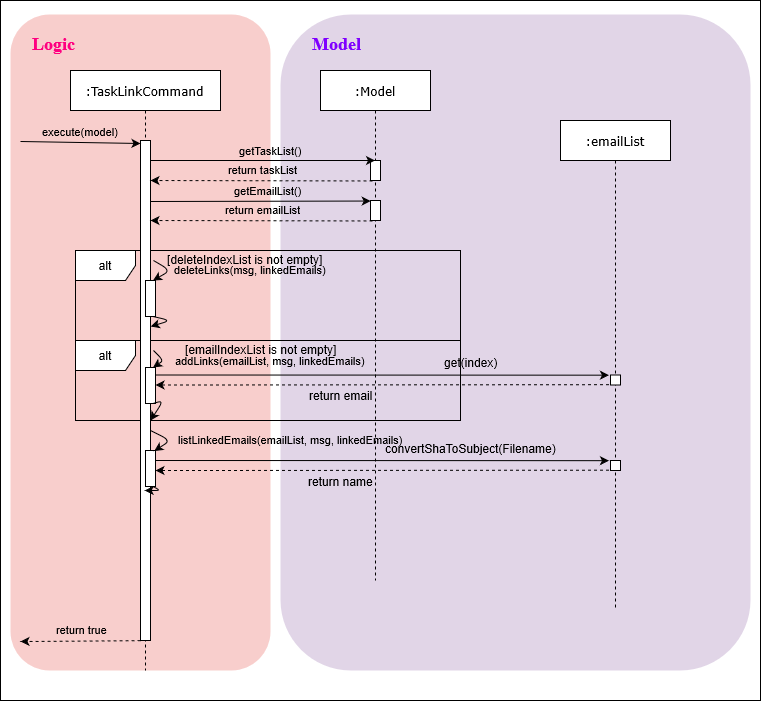

The diagram above was exported from draw.io. Its source (the exported page's mxGraphModel, read from the mxfile embedded in the PNG):
<mxGraphModel grid="1" shadow="0" math="0" pageHeight="1169" pageWidth="827" pageScale="1" page="1" fold="1" arrows="1" connect="1" tooltips="1" guides="1" gridSize="10" dy="889" dx="2150">
  <root>
    <mxCell id="0" />
    <mxCell id="1" parent="0" />
    <mxCell id="2" value="" parent="1" vertex="1" style="rounded=0;whiteSpace=wrap;html=1;labelBackgroundColor=none;">
      <mxGeometry as="geometry" height="700" width="760" y="10" x="-80" />
    </mxCell>
    <mxCell id="3" value="" parent="1" vertex="1" style="rounded=1;whiteSpace=wrap;html=1;strokeColor=none;fillColor=#e1d5e7;">
      <mxGeometry as="geometry" height="656" width="470" y="24" x="200" />
    </mxCell>
    <mxCell id="4" value="" parent="1" vertex="1" style="rounded=1;whiteSpace=wrap;html=1;strokeColor=none;fillColor=#f8cecc;">
      <mxGeometry as="geometry" height="656" width="260" y="24" x="-70" />
    </mxCell>
    <mxCell id="5" value="alt" parent="1" vertex="1" style="shape=umlFrame;whiteSpace=wrap;html=1;rounded=0;">
      <mxGeometry as="geometry" height="80" width="385" y="350" x="-5" />
    </mxCell>
    <mxCell id="6" value="alt" parent="1" vertex="1" style="shape=umlFrame;whiteSpace=wrap;html=1;rounded=0;">
      <mxGeometry as="geometry" height="90" width="385" y="260" x="-5" />
    </mxCell>
    <mxCell id="7" value=":TaskLinkCommand" parent="1" vertex="1" style="shape=umlLifeline;perimeter=lifelinePerimeter;whiteSpace=wrap;html=1;container=1;collapsible=0;recursiveResize=0;outlineConnect=0;rounded=0;shadow=0;comic=0;labelBackgroundColor=none;strokeWidth=1;fontFamily=Verdana;fontSize=12;align=center;">
      <mxGeometry as="geometry" height="600" width="150" y="80" x="-10" />
    </mxCell>
    <mxCell id="8" value="" parent="7" vertex="1" style="html=1;points=[];perimeter=orthogonalPerimeter;rounded=0;shadow=0;comic=0;labelBackgroundColor=none;strokeWidth=1;fontFamily=Verdana;fontSize=12;align=center;">
      <mxGeometry as="geometry" height="500" width="10" y="70" x="70" />
    </mxCell>
    <mxCell id="9" value="&lt;font&gt;execute(model)&lt;/font&gt;" parent="1" style="endArrow=classic;html=1;strokeColor=#000000;entryX=0;entryY=0.006;entryDx=0;entryDy=0;entryPerimeter=0;labelBackgroundColor=none;" edge="1" target="8">
      <mxGeometry as="geometry" height="50" width="50" y="11" x="-0.0006" relative="1">
        <mxPoint as="sourcePoint" y="151" x="-60" />
        <mxPoint as="targetPoint" y="110" x="-10" />
        <mxPoint as="offset" />
      </mxGeometry>
    </mxCell>
    <mxCell id="10" value="&lt;font color=&quot;#ff0080&quot; face=&quot;Times New Roman&quot; style=&quot;font-size: 18px&quot;&gt;&lt;b&gt;Logic&lt;/b&gt;&lt;/font&gt;" parent="1" vertex="1" style="text;html=1;resizable=0;points=[];autosize=1;align=left;verticalAlign=top;spacingTop=-4;">
      <mxGeometry as="geometry" height="20" width="60" y="40" x="-50" />
    </mxCell>
    <mxCell id="11" value="&lt;font color=&quot;#7f00ff&quot; face=&quot;Times New Roman&quot; style=&quot;font-size: 18px&quot;&gt;&lt;b&gt;Model&lt;/b&gt;&lt;/font&gt;" parent="1" vertex="1" style="text;html=1;resizable=0;points=[];autosize=1;align=left;verticalAlign=top;spacingTop=-4;">
      <mxGeometry as="geometry" height="20" width="60" y="40" x="230" />
    </mxCell>
    <mxCell id="12" value=":Model" parent="1" vertex="1" style="shape=umlLifeline;perimeter=lifelinePerimeter;whiteSpace=wrap;html=1;container=1;collapsible=0;recursiveResize=0;outlineConnect=0;rounded=0;shadow=0;comic=0;labelBackgroundColor=none;strokeWidth=1;fontFamily=Verdana;fontSize=12;align=center;">
      <mxGeometry as="geometry" height="510" width="110" y="80" x="240" />
    </mxCell>
    <mxCell id="13" value="" parent="12" vertex="1" style="html=1;points=[];perimeter=orthogonalPerimeter;rounded=0;shadow=0;comic=0;labelBackgroundColor=none;strokeWidth=1;fontFamily=Verdana;fontSize=12;align=center;">
      <mxGeometry as="geometry" height="20" width="10" y="90" x="50" />
    </mxCell>
    <mxCell id="14" value="" parent="12" vertex="1" style="html=1;points=[];perimeter=orthogonalPerimeter;rounded=0;shadow=0;comic=0;labelBackgroundColor=none;strokeWidth=1;fontFamily=Verdana;fontSize=12;align=center;">
      <mxGeometry as="geometry" height="20" width="10" y="130" x="50" />
    </mxCell>
    <mxCell id="15" value="getTaskList()" parent="1" style="endArrow=classic;html=1;strokeColor=#000000;labelBackgroundColor=none;" edge="1" target="12">
      <mxGeometry as="geometry" height="50" width="50" y="10" x="0.069" relative="1">
        <mxPoint as="sourcePoint" y="170" x="70" />
        <mxPoint as="targetPoint" y="170.38" x="190" />
        <mxPoint as="offset" />
      </mxGeometry>
    </mxCell>
    <mxCell id="16" value="return taskList" parent="1" style="endArrow=classic;html=1;labelBackgroundColor=none;strokeColor=#000000;exitX=0.2;exitY=1.022;exitDx=0;exitDy=0;exitPerimeter=0;dashed=1;" edge="1" source="13">
      <mxGeometry as="geometry" height="50" width="50" y="-11" x="-0.0154" relative="1">
        <mxPoint as="sourcePoint" y="660" x="-70" />
        <mxPoint as="targetPoint" y="190" x="70" />
        <mxPoint as="offset" />
      </mxGeometry>
    </mxCell>
    <mxCell id="17" value=":emailList" parent="1" vertex="1" style="shape=umlLifeline;perimeter=lifelinePerimeter;whiteSpace=wrap;html=1;container=1;collapsible=0;recursiveResize=0;outlineConnect=0;rounded=0;shadow=0;comic=0;labelBackgroundColor=none;strokeWidth=1;fontFamily=Verdana;fontSize=12;align=center;">
      <mxGeometry as="geometry" height="490" width="110" y="130" x="480" />
    </mxCell>
    <mxCell id="18" value="" parent="17" vertex="1" style="html=1;points=[];perimeter=orthogonalPerimeter;rounded=0;shadow=0;comic=0;labelBackgroundColor=none;strokeWidth=1;fontFamily=Verdana;fontSize=12;align=center;">
      <mxGeometry as="geometry" height="10" width="10" y="254.5" x="50" />
    </mxCell>
    <mxCell id="19" value="" parent="17" style="endArrow=classic;html=1;labelBackgroundColor=none;strokeColor=#000000;entryX=-0.155;entryY=0.017;entryDx=0;entryDy=0;entryPerimeter=0;" edge="1" target="18">
      <mxGeometry as="geometry" height="50" width="50" relative="1">
        <mxPoint as="sourcePoint" y="254.5" x="-405" />
        <mxPoint as="targetPoint" y="204.5" x="-355" />
      </mxGeometry>
    </mxCell>
    <mxCell id="20" value="get(index)" parent="19" vertex="1" style="text;html=1;resizable=0;points=[];align=center;verticalAlign=middle;labelBackgroundColor=none;" connectable="0">
      <mxGeometry as="geometry" y="2" x="0.5199" relative="1">
        <mxPoint as="offset" y="-11" x="-29.5" />
      </mxGeometry>
    </mxCell>
    <mxCell id="21" value="" parent="17" style="endArrow=classic;html=1;labelBackgroundColor=none;strokeColor=#000000;exitX=-0.155;exitY=0.967;exitDx=0;exitDy=0;exitPerimeter=0;dashed=1;" edge="1" source="18">
      <mxGeometry as="geometry" height="50" width="50" relative="1">
        <mxPoint as="sourcePoint" y="794.5" x="-500" />
        <mxPoint as="targetPoint" y="264.5" x="-405" />
      </mxGeometry>
    </mxCell>
    <mxCell id="22" value="return email" parent="21" vertex="1" style="text;html=1;resizable=0;points=[];align=center;verticalAlign=middle;labelBackgroundColor=none;" connectable="0">
      <mxGeometry as="geometry" x="0.1879" relative="1">
        <mxPoint as="offset" y="10" x="1" />
      </mxGeometry>
    </mxCell>
    <mxCell id="23" value="" parent="17" vertex="1" style="html=1;points=[];perimeter=orthogonalPerimeter;rounded=0;shadow=0;comic=0;labelBackgroundColor=none;strokeWidth=1;fontFamily=Verdana;fontSize=12;align=center;">
      <mxGeometry as="geometry" height="10" width="10" y="340" x="50" />
    </mxCell>
    <mxCell id="24" value="" parent="17" style="endArrow=classic;html=1;labelBackgroundColor=none;strokeColor=#000000;entryX=-0.155;entryY=0.017;entryDx=0;entryDy=0;entryPerimeter=0;" edge="1" target="23">
      <mxGeometry as="geometry" height="50" width="50" relative="1">
        <mxPoint as="sourcePoint" y="340" x="-405" />
        <mxPoint as="targetPoint" y="290" x="-355" />
      </mxGeometry>
    </mxCell>
    <mxCell id="25" value="convertShaToSubject(Filename)" parent="24" vertex="1" style="text;html=1;resizable=0;points=[];align=center;verticalAlign=middle;labelBackgroundColor=none;" connectable="0">
      <mxGeometry as="geometry" y="2" x="0.5199" relative="1">
        <mxPoint as="offset" y="-11" x="-29.5" />
      </mxGeometry>
    </mxCell>
    <mxCell id="26" value="" parent="17" style="endArrow=classic;html=1;labelBackgroundColor=none;strokeColor=#000000;exitX=-0.155;exitY=0.967;exitDx=0;exitDy=0;exitPerimeter=0;dashed=1;" edge="1" source="23">
      <mxGeometry as="geometry" height="50" width="50" relative="1">
        <mxPoint as="sourcePoint" y="880" x="-500" />
        <mxPoint as="targetPoint" y="350" x="-405" />
      </mxGeometry>
    </mxCell>
    <mxCell id="27" value="return name" parent="26" vertex="1" style="text;html=1;resizable=0;points=[];align=center;verticalAlign=middle;labelBackgroundColor=none;" connectable="0">
      <mxGeometry as="geometry" x="0.1879" relative="1">
        <mxPoint as="offset" y="10" x="1" />
      </mxGeometry>
    </mxCell>
    <mxCell id="28" value="" parent="1" vertex="1" style="rounded=0;whiteSpace=wrap;html=1;">
      <mxGeometry as="geometry" height="36" width="10" y="290" x="65" />
    </mxCell>
    <mxCell id="29" value="" parent="1" vertex="1" style="rounded=0;whiteSpace=wrap;html=1;">
      <mxGeometry as="geometry" height="36" width="10" y="377" x="65" />
    </mxCell>
    <mxCell id="30" value="" parent="1" vertex="1" style="rounded=0;whiteSpace=wrap;html=1;">
      <mxGeometry as="geometry" height="36" width="10" y="460" x="65" />
    </mxCell>
    <mxCell id="31" value="[deleteIndexList is not empty]" parent="1" vertex="1" style="text;html=1;resizable=0;points=[];autosize=1;align=left;verticalAlign=top;spacingTop=-4;">
      <mxGeometry as="geometry" height="20" width="170" y="260" x="85" />
    </mxCell>
    <mxCell id="32" value="[emailIndexList is not empty]" parent="1" vertex="1" style="text;html=1;resizable=0;points=[];autosize=1;align=left;verticalAlign=top;spacingTop=-4;">
      <mxGeometry as="geometry" height="20" width="170" y="350" x="102.5" />
    </mxCell>
    <mxCell id="33" value="deleteLinks(msg, linkedEmails)" parent="1" style="endArrow=classic;html=1;labelBackgroundColor=none;strokeColor=#000000;entryX=0.75;entryY=0;entryDx=0;entryDy=0;" edge="1" target="28">
      <mxGeometry as="geometry" height="50" width="50" y="80" x="-0.0108" relative="1">
        <mxPoint as="sourcePoint" y="270" x="73" />
        <mxPoint as="targetPoint" y="790" x="-20" />
        <Array as="points">
          <mxPoint y="280" x="90" />
        </Array>
        <mxPoint as="offset" y="-70" x="41" />
      </mxGeometry>
    </mxCell>
    <mxCell id="34" value="addLinks(emailList, msg, linkedEmails)" parent="1" style="endArrow=classic;html=1;labelBackgroundColor=none;strokeColor=#000000;entryX=0.75;entryY=0;entryDx=0;entryDy=0;" edge="1" target="29">
      <mxGeometry as="geometry" height="50" width="50" y="107" x="0.0569" relative="1">
        <mxPoint as="sourcePoint" y="360" x="73" />
        <mxPoint as="targetPoint" y="300" x="82.5" />
        <Array as="points">
          <mxPoint y="370" x="83" />
        </Array>
        <mxPoint as="offset" y="-89" x="48" />
      </mxGeometry>
    </mxCell>
    <mxCell id="35" value="listLinkedEmails(emailList, msg, linkedEmails)" parent="1" style="endArrow=classic;html=1;labelBackgroundColor=none;strokeColor=#000000;entryX=1.378;entryY=0.621;entryDx=0;entryDy=0;entryPerimeter=0;" edge="1" target="8">
      <mxGeometry as="geometry" height="50" width="50" y="120" x="0.0729" relative="1">
        <mxPoint as="sourcePoint" y="440" x="70" />
        <mxPoint as="targetPoint" y="459" x="79" />
        <Array as="points">
          <mxPoint y="450" x="90" />
        </Array>
        <mxPoint as="offset" y="-101" x="55" />
      </mxGeometry>
    </mxCell>
    <mxCell id="36" value="" parent="1" style="endArrow=classic;html=1;labelBackgroundColor=none;strokeColor=#000000;entryX=1.022;entryY=0.372;entryDx=0;entryDy=0;entryPerimeter=0;exitX=0.75;exitY=1;exitDx=0;exitDy=0;" edge="1" target="8" source="28">
      <mxGeometry as="geometry" height="50" width="50" relative="1">
        <mxPoint as="sourcePoint" y="280" x="83" />
        <mxPoint as="targetPoint" y="350" x="83" />
        <Array as="points">
          <mxPoint y="330" x="90" />
        </Array>
      </mxGeometry>
    </mxCell>
    <mxCell id="37" value="" parent="1" style="endArrow=classic;html=1;labelBackgroundColor=none;strokeColor=#000000;exitX=0.75;exitY=1;exitDx=0;exitDy=0;" edge="1" source="29">
      <mxGeometry as="geometry" height="50" width="50" relative="1">
        <mxPoint as="sourcePoint" y="336" x="82.5" />
        <mxPoint as="targetPoint" y="430" x="70" />
        <Array as="points">
          <mxPoint y="410" x="83" />
        </Array>
      </mxGeometry>
    </mxCell>
    <mxCell id="38" value="" parent="1" style="endArrow=classic;html=1;labelBackgroundColor=none;strokeColor=#000000;exitX=0.75;exitY=1;exitDx=0;exitDy=0;" edge="1" target="7" source="30">
      <mxGeometry as="geometry" height="50" width="50" relative="1">
        <mxPoint as="sourcePoint" y="450" x="80" />
        <mxPoint as="targetPoint" y="470.5" x="83.77999999999997" />
        <Array as="points">
          <mxPoint y="500" x="80" />
        </Array>
      </mxGeometry>
    </mxCell>
    <mxCell id="39" value="return true" parent="1" style="endArrow=classic;html=1;labelBackgroundColor=none;strokeColor=#000000;exitX=0.2;exitY=1.022;exitDx=0;exitDy=0;exitPerimeter=0;dashed=1;" edge="1">
      <mxGeometry as="geometry" height="50" width="50" y="-11" x="-0.0154" relative="1">
        <mxPoint as="sourcePoint" y="650.1600000000001" x="60" />
        <mxPoint as="targetPoint" y="651" x="-60" />
        <mxPoint as="offset" />
      </mxGeometry>
    </mxCell>
    <mxCell id="40" value="getEmailList()" parent="1" style="endArrow=classic;html=1;strokeColor=#000000;labelBackgroundColor=none;entryX=0.02;entryY=0.027;entryDx=0;entryDy=0;entryPerimeter=0;" edge="1" target="14">
      <mxGeometry as="geometry" height="50" width="50" y="10" x="0.069" relative="1">
        <mxPoint as="sourcePoint" y="211" x="70" />
        <mxPoint as="targetPoint" y="180" x="304.5" />
        <mxPoint as="offset" />
      </mxGeometry>
    </mxCell>
    <mxCell id="41" value="return emailList" parent="1" style="endArrow=classic;html=1;labelBackgroundColor=none;strokeColor=#000000;exitX=0.2;exitY=1.022;exitDx=0;exitDy=0;exitPerimeter=0;dashed=1;" edge="1" source="14">
      <mxGeometry as="geometry" height="50" width="50" y="-11" x="-0.0154" relative="1">
        <mxPoint as="sourcePoint" y="670" x="-60" />
        <mxPoint as="targetPoint" y="230" x="70" />
        <mxPoint as="offset" />
      </mxGeometry>
    </mxCell>
  </root>
</mxGraphModel>